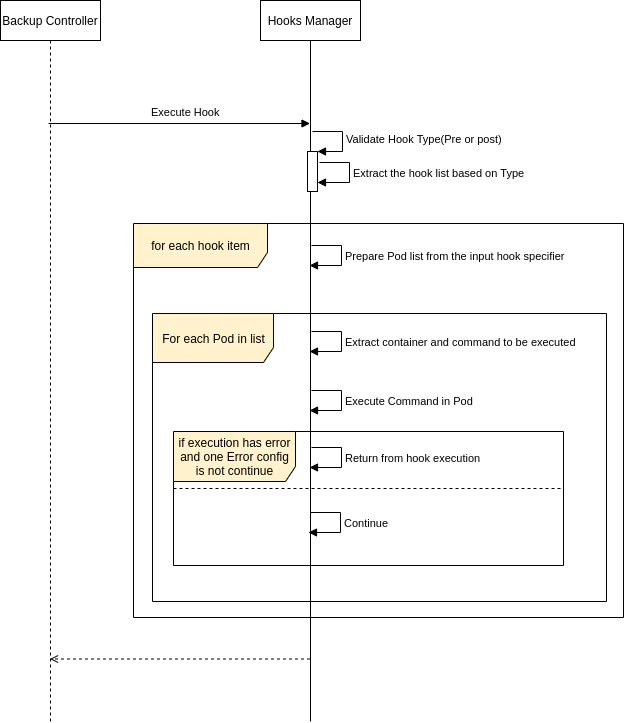

The diagram above was exported from draw.io. Its source (the exported page's mxGraphModel, read from the mxfile embedded in the PNG):
<mxGraphModel dx="1595" dy="745" grid="0" gridSize="10" guides="1" tooltips="1" connect="1" arrows="1" fold="1" page="0" pageScale="1" pageWidth="827" pageHeight="1169" math="0" shadow="0">
  <root>
    <mxCell id="0" />
    <mxCell id="1" parent="0" />
    <mxCell id="gWGV_3g0Cec20amAwa8l-3" value="Backup Controller" style="shape=umlLifeline;perimeter=lifelinePerimeter;whiteSpace=wrap;html=1;container=1;collapsible=0;recursiveResize=0;outlineConnect=0;" parent="1" vertex="1">
      <mxGeometry x="62" y="234" width="100" height="722" as="geometry" />
    </mxCell>
    <mxCell id="gWGV_3g0Cec20amAwa8l-4" value="Hooks Manager" style="shape=umlLifeline;perimeter=lifelinePerimeter;whiteSpace=wrap;html=1;container=1;collapsible=0;recursiveResize=0;outlineConnect=0;lifelineDashed=0;" parent="1" vertex="1">
      <mxGeometry x="322" y="234" width="100" height="721" as="geometry" />
    </mxCell>
    <mxCell id="gWGV_3g0Cec20amAwa8l-6" value="" style="html=1;points=[];perimeter=orthogonalPerimeter;" parent="gWGV_3g0Cec20amAwa8l-4" vertex="1">
      <mxGeometry x="47" y="151" width="10" height="40" as="geometry" />
    </mxCell>
    <mxCell id="gWGV_3g0Cec20amAwa8l-7" value="Validate Hook Type(Pre or post)" style="edgeStyle=orthogonalEdgeStyle;html=1;align=left;spacingLeft=2;endArrow=block;rounded=0;entryX=1;entryY=0;" parent="gWGV_3g0Cec20amAwa8l-4" target="gWGV_3g0Cec20amAwa8l-6" edge="1">
      <mxGeometry relative="1" as="geometry">
        <mxPoint x="52" y="131" as="sourcePoint" />
        <Array as="points">
          <mxPoint x="82" y="131" />
        </Array>
      </mxGeometry>
    </mxCell>
    <mxCell id="gWGV_3g0Cec20amAwa8l-5" value="Execute Hook" style="html=1;verticalAlign=bottom;labelBackgroundColor=none;endArrow=block;endFill=1;endSize=6;align=left;rounded=0;" parent="1" target="gWGV_3g0Cec20amAwa8l-4" edge="1">
      <mxGeometry x="-0.2244" y="2" relative="1" as="geometry">
        <mxPoint x="110" y="357" as="sourcePoint" />
        <mxPoint x="270" y="357" as="targetPoint" />
        <mxPoint as="offset" />
      </mxGeometry>
    </mxCell>
    <mxCell id="gWGV_3g0Cec20amAwa8l-8" value="Extract the hook list based on Type" style="edgeStyle=orthogonalEdgeStyle;html=1;align=left;spacingLeft=2;endArrow=block;rounded=0;entryX=1;entryY=0.775;entryDx=0;entryDy=0;entryPerimeter=0;" parent="1" target="gWGV_3g0Cec20amAwa8l-6" edge="1">
      <mxGeometry relative="1" as="geometry">
        <mxPoint x="381" y="396" as="sourcePoint" />
        <Array as="points">
          <mxPoint x="411" y="396" />
          <mxPoint x="411" y="416" />
        </Array>
        <mxPoint x="386" y="416" as="targetPoint" />
      </mxGeometry>
    </mxCell>
    <mxCell id="gWGV_3g0Cec20amAwa8l-11" value="Prepare Pod list from the input hook specifier" style="edgeStyle=orthogonalEdgeStyle;html=1;align=left;spacingLeft=2;endArrow=block;rounded=0;entryX=1;entryY=0.775;entryDx=0;entryDy=0;entryPerimeter=0;" parent="1" edge="1">
      <mxGeometry relative="1" as="geometry">
        <mxPoint x="373" y="479" as="sourcePoint" />
        <Array as="points">
          <mxPoint x="403" y="479" />
          <mxPoint x="403" y="499" />
        </Array>
        <mxPoint x="371" y="499" as="targetPoint" />
      </mxGeometry>
    </mxCell>
    <mxCell id="gWGV_3g0Cec20amAwa8l-12" value="Extract container and command to be executed" style="edgeStyle=orthogonalEdgeStyle;html=1;align=left;spacingLeft=2;endArrow=block;rounded=0;entryX=1;entryY=0.775;entryDx=0;entryDy=0;entryPerimeter=0;" parent="1" edge="1">
      <mxGeometry relative="1" as="geometry">
        <mxPoint x="373" y="565" as="sourcePoint" />
        <Array as="points">
          <mxPoint x="403" y="565" />
          <mxPoint x="403" y="585" />
        </Array>
        <mxPoint x="371" y="585" as="targetPoint" />
      </mxGeometry>
    </mxCell>
    <mxCell id="gWGV_3g0Cec20amAwa8l-13" value="Execute Command in Pod" style="edgeStyle=orthogonalEdgeStyle;html=1;align=left;spacingLeft=2;endArrow=block;rounded=0;entryX=1;entryY=0.775;entryDx=0;entryDy=0;entryPerimeter=0;" parent="1" edge="1">
      <mxGeometry relative="1" as="geometry">
        <mxPoint x="373" y="624" as="sourcePoint" />
        <Array as="points">
          <mxPoint x="403" y="624" />
          <mxPoint x="403" y="644" />
        </Array>
        <mxPoint x="371" y="644" as="targetPoint" />
      </mxGeometry>
    </mxCell>
    <mxCell id="gWGV_3g0Cec20amAwa8l-14" value="Return from hook execution" style="edgeStyle=orthogonalEdgeStyle;html=1;align=left;spacingLeft=2;endArrow=block;rounded=0;entryX=1;entryY=0.775;entryDx=0;entryDy=0;entryPerimeter=0;" parent="1" edge="1">
      <mxGeometry relative="1" as="geometry">
        <mxPoint x="373" y="681" as="sourcePoint" />
        <Array as="points">
          <mxPoint x="403" y="681" />
          <mxPoint x="403" y="701" />
        </Array>
        <mxPoint x="371" y="701" as="targetPoint" />
      </mxGeometry>
    </mxCell>
    <mxCell id="gWGV_3g0Cec20amAwa8l-15" value="Continue" style="edgeStyle=orthogonalEdgeStyle;html=1;align=left;spacingLeft=2;endArrow=block;rounded=0;entryX=1;entryY=0.775;entryDx=0;entryDy=0;entryPerimeter=0;" parent="1" edge="1">
      <mxGeometry relative="1" as="geometry">
        <mxPoint x="372" y="746" as="sourcePoint" />
        <Array as="points">
          <mxPoint x="402" y="746" />
          <mxPoint x="402" y="766" />
        </Array>
        <mxPoint x="370" y="766" as="targetPoint" />
      </mxGeometry>
    </mxCell>
    <mxCell id="gWGV_3g0Cec20amAwa8l-16" value="&lt;span style=&quot;background-color: rgb(255 , 242 , 204)&quot;&gt;if execution has error&lt;br&gt;and one Error config&lt;br&gt;is not continue&lt;/span&gt;" style="shape=umlFrame;tabWidth=110;tabHeight=30;tabPosition=left;html=1;boundedLbl=1;labelInHeader=1;width=122;height=50;fillColor=#FFF2CC;" parent="1" vertex="1">
      <mxGeometry x="235" y="665" width="390" height="134" as="geometry" />
    </mxCell>
    <mxCell id="gWGV_3g0Cec20amAwa8l-18" value="" style="line;strokeWidth=1;dashed=1;labelPosition=center;verticalLabelPosition=bottom;align=left;verticalAlign=top;spacingLeft=20;spacingTop=15;" parent="gWGV_3g0Cec20amAwa8l-16" vertex="1">
      <mxGeometry y="54.32432432432432" width="390" height="5.359999999999999" as="geometry" />
    </mxCell>
    <mxCell id="gWGV_3g0Cec20amAwa8l-19" value="For each Pod in list" style="shape=umlFrame;tabPosition=left;html=1;boundedLbl=1;labelInHeader=1;width=121;height=49;labelBackgroundColor=#FFF2CC;fillColor=#FFF2CC;" parent="1" vertex="1">
      <mxGeometry x="214" y="547" width="454" height="288" as="geometry" />
    </mxCell>
    <mxCell id="gWGV_3g0Cec20amAwa8l-21" value="for each hook item" style="shape=umlFrame;tabPosition=left;html=1;boundedLbl=1;labelInHeader=1;width=134;height=44;labelBackgroundColor=#FFF2CC;fillColor=#FFF2CC;" parent="1" vertex="1">
      <mxGeometry x="195" y="457" width="490" height="394" as="geometry" />
    </mxCell>
    <mxCell id="gWGV_3g0Cec20amAwa8l-23" value="" style="html=1;verticalAlign=bottom;labelBackgroundColor=none;endArrow=open;endFill=0;dashed=1;rounded=0;" parent="1" edge="1">
      <mxGeometry width="160" relative="1" as="geometry">
        <mxPoint x="371.5" y="892.5" as="sourcePoint" />
        <mxPoint x="111.5" y="892.5" as="targetPoint" />
      </mxGeometry>
    </mxCell>
  </root>
</mxGraphModel>